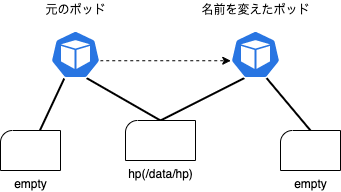

The diagram above was exported from draw.io. Its source (the exported page's mxGraphModel, read from the mxfile embedded in the PNG):
<mxGraphModel dx="489" dy="349" grid="1" gridSize="10" guides="1" tooltips="1" connect="1" arrows="1" fold="1" page="1" pageScale="1" pageWidth="827" pageHeight="1169" math="0" shadow="0">
  <root>
    <mxCell id="0" />
    <mxCell id="1" parent="0" />
    <mxCell id="6" style="edgeStyle=none;html=1;exitX=0.995;exitY=0.63;exitDx=0;exitDy=0;exitPerimeter=0;entryX=0.005;entryY=0.63;entryDx=0;entryDy=0;entryPerimeter=0;dashed=1;" edge="1" parent="1" source="2" target="3">
      <mxGeometry relative="1" as="geometry" />
    </mxCell>
    <mxCell id="10" value="" style="edgeStyle=none;html=1;strokeWidth=2;endArrow=none;endFill=0;" edge="1" parent="1" source="2" target="7">
      <mxGeometry relative="1" as="geometry" />
    </mxCell>
    <mxCell id="11" style="edgeStyle=none;html=1;exitX=0.72;exitY=0.99;exitDx=0;exitDy=0;exitPerimeter=0;entryX=0.5;entryY=0;entryDx=0;entryDy=0;entryPerimeter=0;endArrow=none;endFill=0;strokeWidth=2;" edge="1" parent="1" source="2" target="9">
      <mxGeometry relative="1" as="geometry" />
    </mxCell>
    <mxCell id="2" value="" style="sketch=0;html=1;dashed=0;whitespace=wrap;fillColor=#2875E2;strokeColor=#ffffff;points=[[0.005,0.63,0],[0.1,0.2,0],[0.9,0.2,0],[0.5,0,0],[0.995,0.63,0],[0.72,0.99,0],[0.5,1,0],[0.28,0.99,0]];shape=mxgraph.kubernetes.icon;prIcon=pod" vertex="1" parent="1">
      <mxGeometry x="100" y="80" width="50" height="48" as="geometry" />
    </mxCell>
    <mxCell id="12" style="edgeStyle=none;html=1;exitX=0.28;exitY=0.99;exitDx=0;exitDy=0;exitPerimeter=0;endArrow=none;endFill=0;strokeWidth=2;" edge="1" parent="1" source="3">
      <mxGeometry relative="1" as="geometry">
        <mxPoint x="210" y="170" as="targetPoint" />
      </mxGeometry>
    </mxCell>
    <mxCell id="13" style="edgeStyle=none;html=1;exitX=0.72;exitY=0.99;exitDx=0;exitDy=0;exitPerimeter=0;entryX=0.5;entryY=0;entryDx=0;entryDy=0;entryPerimeter=0;endArrow=none;endFill=0;strokeWidth=2;" edge="1" parent="1" source="3" target="8">
      <mxGeometry relative="1" as="geometry" />
    </mxCell>
    <mxCell id="3" value="" style="sketch=0;html=1;dashed=0;whitespace=wrap;fillColor=#2875E2;strokeColor=#ffffff;points=[[0.005,0.63,0],[0.1,0.2,0],[0.9,0.2,0],[0.5,0,0],[0.995,0.63,0],[0.72,0.99,0],[0.5,1,0],[0.28,0.99,0]];shape=mxgraph.kubernetes.icon;prIcon=pod" vertex="1" parent="1">
      <mxGeometry x="280" y="80" width="50" height="48" as="geometry" />
    </mxCell>
    <mxCell id="4" value="元のポッド" style="text;html=1;align=center;verticalAlign=middle;resizable=0;points=[];autosize=1;strokeColor=none;fillColor=none;" vertex="1" parent="1">
      <mxGeometry x="85" y="50" width="80" height="20" as="geometry" />
    </mxCell>
    <mxCell id="5" value="名前を変えたポッド" style="text;html=1;align=center;verticalAlign=middle;resizable=0;points=[];autosize=1;strokeColor=none;fillColor=none;" vertex="1" parent="1">
      <mxGeometry x="245" y="50" width="120" height="20" as="geometry" />
    </mxCell>
    <mxCell id="7" value="empty" style="verticalLabelPosition=bottom;verticalAlign=top;html=1;shape=mxgraph.basic.corner_round_rect;dx=6;" vertex="1" parent="1">
      <mxGeometry x="50" y="180" width="60" height="40" as="geometry" />
    </mxCell>
    <mxCell id="8" value="empty" style="verticalLabelPosition=bottom;verticalAlign=top;html=1;shape=mxgraph.basic.corner_round_rect;dx=6;" vertex="1" parent="1">
      <mxGeometry x="330" y="180" width="60" height="40" as="geometry" />
    </mxCell>
    <mxCell id="9" value="hp(/data/hp)" style="verticalLabelPosition=bottom;verticalAlign=top;html=1;shape=mxgraph.basic.corner_round_rect;dx=6;" vertex="1" parent="1">
      <mxGeometry x="175" y="170" width="70" height="40" as="geometry" />
    </mxCell>
  </root>
</mxGraphModel>